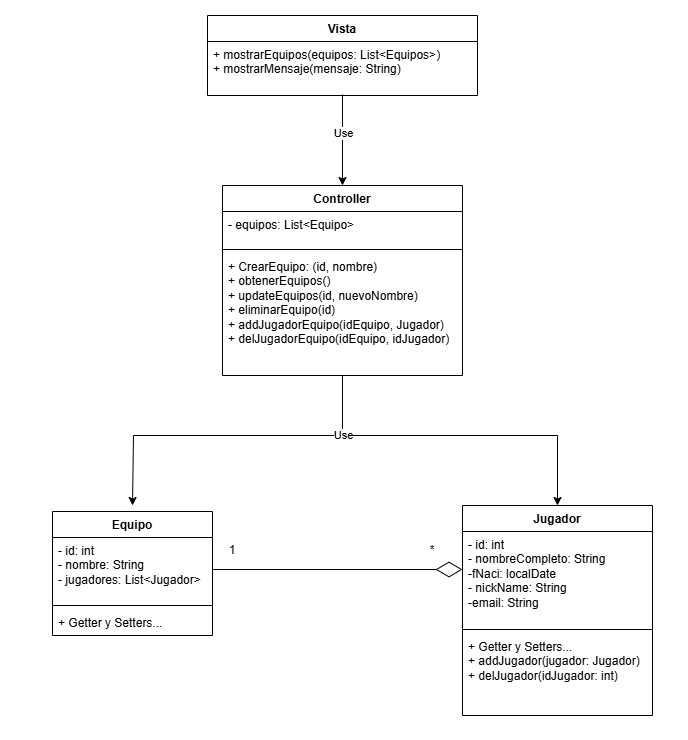

The diagram above was exported from draw.io. Its source (the exported page's mxGraphModel, read from the mxfile embedded in the PNG):
<mxGraphModel dx="1426" dy="743" grid="1" gridSize="10" guides="1" tooltips="1" connect="1" arrows="1" fold="1" page="1" pageScale="1" pageWidth="827" pageHeight="1169" math="0" shadow="0">
  <root>
    <mxCell id="0" />
    <mxCell id="1" parent="0" />
    <mxCell id="Qq2GTs-51kosqAnHL47y-5" value="Equipo" style="swimlane;fontStyle=1;align=center;verticalAlign=top;childLayout=stackLayout;horizontal=1;startSize=26;horizontalStack=0;resizeParent=1;resizeParentMax=0;resizeLast=0;collapsible=1;marginBottom=0;whiteSpace=wrap;html=1;" vertex="1" parent="1">
      <mxGeometry x="150" y="916" width="160" height="124" as="geometry" />
    </mxCell>
    <mxCell id="Qq2GTs-51kosqAnHL47y-6" value="&lt;div&gt;- id: int&lt;/div&gt;- nombre: String&lt;div&gt;- jugadores: List&amp;lt;Jugador&amp;gt;&lt;/div&gt;" style="text;strokeColor=none;fillColor=none;align=left;verticalAlign=top;spacingLeft=4;spacingRight=4;overflow=hidden;rotatable=0;points=[[0,0.5],[1,0.5]];portConstraint=eastwest;whiteSpace=wrap;html=1;" vertex="1" parent="Qq2GTs-51kosqAnHL47y-5">
      <mxGeometry y="26" width="160" height="64" as="geometry" />
    </mxCell>
    <mxCell id="Qq2GTs-51kosqAnHL47y-7" value="" style="line;strokeWidth=1;fillColor=none;align=left;verticalAlign=middle;spacingTop=-1;spacingLeft=3;spacingRight=3;rotatable=0;labelPosition=right;points=[];portConstraint=eastwest;strokeColor=inherit;" vertex="1" parent="Qq2GTs-51kosqAnHL47y-5">
      <mxGeometry y="90" width="160" height="8" as="geometry" />
    </mxCell>
    <mxCell id="Qq2GTs-51kosqAnHL47y-8" value="+ Getter y Setters..." style="text;strokeColor=none;fillColor=none;align=left;verticalAlign=top;spacingLeft=4;spacingRight=4;overflow=hidden;rotatable=0;points=[[0,0.5],[1,0.5]];portConstraint=eastwest;whiteSpace=wrap;html=1;" vertex="1" parent="Qq2GTs-51kosqAnHL47y-5">
      <mxGeometry y="98" width="160" height="26" as="geometry" />
    </mxCell>
    <mxCell id="EnIBGWrxy2tcK0UDLJl--1" value="" style="endArrow=diamondThin;endFill=0;endSize=24;html=1;rounded=0;exitX=1;exitY=0.5;exitDx=0;exitDy=0;" edge="1" parent="1" source="Qq2GTs-51kosqAnHL47y-6">
      <mxGeometry width="160" relative="1" as="geometry">
        <mxPoint x="240" y="730" as="sourcePoint" />
        <mxPoint x="560" y="974" as="targetPoint" />
      </mxGeometry>
    </mxCell>
    <mxCell id="EnIBGWrxy2tcK0UDLJl--2" value="Jugador" style="swimlane;fontStyle=1;align=center;verticalAlign=top;childLayout=stackLayout;horizontal=1;startSize=26;horizontalStack=0;resizeParent=1;resizeParentMax=0;resizeLast=0;collapsible=1;marginBottom=0;whiteSpace=wrap;html=1;" vertex="1" parent="1">
      <mxGeometry x="560" y="910" width="190" height="210" as="geometry" />
    </mxCell>
    <mxCell id="EnIBGWrxy2tcK0UDLJl--3" value="&lt;div&gt;- id: int&lt;/div&gt;&lt;div&gt;&lt;span style=&quot;background-color: transparent; color: light-dark(rgb(0, 0, 0), rgb(255, 255, 255));&quot;&gt;- nombreCompleto: String&lt;/span&gt;&lt;/div&gt;&lt;div&gt;-fNaci: localDate&lt;/div&gt;&lt;div&gt;- nickName: String&lt;/div&gt;&lt;div&gt;-email: String&lt;/div&gt;" style="text;strokeColor=none;fillColor=none;align=left;verticalAlign=top;spacingLeft=4;spacingRight=4;overflow=hidden;rotatable=0;points=[[0,0.5],[1,0.5]];portConstraint=eastwest;whiteSpace=wrap;html=1;" vertex="1" parent="EnIBGWrxy2tcK0UDLJl--2">
      <mxGeometry y="26" width="190" height="94" as="geometry" />
    </mxCell>
    <mxCell id="EnIBGWrxy2tcK0UDLJl--4" value="" style="line;strokeWidth=1;fillColor=none;align=left;verticalAlign=middle;spacingTop=-1;spacingLeft=3;spacingRight=3;rotatable=0;labelPosition=right;points=[];portConstraint=eastwest;strokeColor=inherit;" vertex="1" parent="EnIBGWrxy2tcK0UDLJl--2">
      <mxGeometry y="120" width="190" height="8" as="geometry" />
    </mxCell>
    <mxCell id="EnIBGWrxy2tcK0UDLJl--5" value="+ Getter y Setters...&lt;div&gt;+ addJugador(jugador: Jugador)&lt;/div&gt;&lt;div&gt;+ delJugador(idJugador: int)&lt;/div&gt;" style="text;strokeColor=none;fillColor=none;align=left;verticalAlign=top;spacingLeft=4;spacingRight=4;overflow=hidden;rotatable=0;points=[[0,0.5],[1,0.5]];portConstraint=eastwest;whiteSpace=wrap;html=1;" vertex="1" parent="EnIBGWrxy2tcK0UDLJl--2">
      <mxGeometry y="128" width="190" height="82" as="geometry" />
    </mxCell>
    <mxCell id="EnIBGWrxy2tcK0UDLJl--6" value="Controller" style="swimlane;fontStyle=1;align=center;verticalAlign=top;childLayout=stackLayout;horizontal=1;startSize=26;horizontalStack=0;resizeParent=1;resizeParentMax=0;resizeLast=0;collapsible=1;marginBottom=0;whiteSpace=wrap;html=1;" vertex="1" parent="1">
      <mxGeometry x="320" y="590" width="240" height="190" as="geometry" />
    </mxCell>
    <mxCell id="EnIBGWrxy2tcK0UDLJl--7" value="- equipos: List&amp;lt;Equipo&amp;gt;" style="text;strokeColor=none;fillColor=none;align=left;verticalAlign=top;spacingLeft=4;spacingRight=4;overflow=hidden;rotatable=0;points=[[0,0.5],[1,0.5]];portConstraint=eastwest;whiteSpace=wrap;html=1;" vertex="1" parent="EnIBGWrxy2tcK0UDLJl--6">
      <mxGeometry y="26" width="240" height="34" as="geometry" />
    </mxCell>
    <mxCell id="EnIBGWrxy2tcK0UDLJl--8" value="" style="line;strokeWidth=1;fillColor=none;align=left;verticalAlign=middle;spacingTop=-1;spacingLeft=3;spacingRight=3;rotatable=0;labelPosition=right;points=[];portConstraint=eastwest;strokeColor=inherit;" vertex="1" parent="EnIBGWrxy2tcK0UDLJl--6">
      <mxGeometry y="60" width="240" height="8" as="geometry" />
    </mxCell>
    <mxCell id="EnIBGWrxy2tcK0UDLJl--9" value="+ CrearEquipo: (id, nombre)&lt;div&gt;+ obtenerEquipos()&lt;/div&gt;&lt;div&gt;+ updateEquipos(id, nuevoNombre)&lt;/div&gt;&lt;div&gt;+ eliminarEquipo(id)&lt;/div&gt;&lt;div&gt;+ addJugadorEquipo(idEquipo, Jugador)&lt;/div&gt;&lt;div&gt;+ delJugadorEquipo(idEquipo, idJugador)&lt;/div&gt;" style="text;strokeColor=none;fillColor=none;align=left;verticalAlign=top;spacingLeft=4;spacingRight=4;overflow=hidden;rotatable=0;points=[[0,0.5],[1,0.5]];portConstraint=eastwest;whiteSpace=wrap;html=1;" vertex="1" parent="EnIBGWrxy2tcK0UDLJl--6">
      <mxGeometry y="68" width="240" height="122" as="geometry" />
    </mxCell>
    <mxCell id="EnIBGWrxy2tcK0UDLJl--15" value="Vista" style="swimlane;fontStyle=1;align=center;verticalAlign=top;childLayout=stackLayout;horizontal=1;startSize=26;horizontalStack=0;resizeParent=1;resizeParentMax=0;resizeLast=0;collapsible=1;marginBottom=0;whiteSpace=wrap;html=1;" vertex="1" parent="1">
      <mxGeometry x="305" y="420" width="270" height="80" as="geometry" />
    </mxCell>
    <mxCell id="EnIBGWrxy2tcK0UDLJl--16" value="&lt;div&gt;+ mostrarEquipos(equipos: List&amp;lt;Equipos&amp;gt;)&lt;/div&gt;&lt;div&gt;+ mostrarMensaje(mensaje: String)&lt;/div&gt;" style="text;strokeColor=none;fillColor=none;align=left;verticalAlign=top;spacingLeft=4;spacingRight=4;overflow=hidden;rotatable=0;points=[[0,0.5],[1,0.5]];portConstraint=eastwest;whiteSpace=wrap;html=1;" vertex="1" parent="EnIBGWrxy2tcK0UDLJl--15">
      <mxGeometry y="26" width="270" height="54" as="geometry" />
    </mxCell>
    <mxCell id="EnIBGWrxy2tcK0UDLJl--19" value="1" style="text;html=1;align=center;verticalAlign=middle;whiteSpace=wrap;rounded=0;" vertex="1" parent="1">
      <mxGeometry x="300" y="940" width="60" height="30" as="geometry" />
    </mxCell>
    <mxCell id="EnIBGWrxy2tcK0UDLJl--20" value="*" style="text;html=1;align=center;verticalAlign=middle;whiteSpace=wrap;rounded=0;" vertex="1" parent="1">
      <mxGeometry x="500" y="940" width="60" height="30" as="geometry" />
    </mxCell>
    <mxCell id="EnIBGWrxy2tcK0UDLJl--27" style="edgeStyle=orthogonalEdgeStyle;rounded=0;orthogonalLoop=1;jettySize=auto;html=1;exitX=0.5;exitY=0.981;exitDx=0;exitDy=0;entryX=0.5;entryY=0;entryDx=0;entryDy=0;exitPerimeter=0;" edge="1" parent="1" source="EnIBGWrxy2tcK0UDLJl--16" target="EnIBGWrxy2tcK0UDLJl--6">
      <mxGeometry relative="1" as="geometry">
        <mxPoint x="200" y="470" as="sourcePoint" />
        <mxPoint x="110" y="637" as="targetPoint" />
        <Array as="points" />
      </mxGeometry>
    </mxCell>
    <mxCell id="EnIBGWrxy2tcK0UDLJl--28" value="Use" style="edgeLabel;html=1;align=center;verticalAlign=middle;resizable=0;points=[];" vertex="1" connectable="0" parent="EnIBGWrxy2tcK0UDLJl--27">
      <mxGeometry x="-0.1403" relative="1" as="geometry">
        <mxPoint as="offset" />
      </mxGeometry>
    </mxCell>
    <mxCell id="EnIBGWrxy2tcK0UDLJl--34" style="edgeStyle=orthogonalEdgeStyle;rounded=0;orthogonalLoop=1;jettySize=auto;html=1;entryX=0.5;entryY=0;entryDx=0;entryDy=0;" edge="1" parent="1" source="EnIBGWrxy2tcK0UDLJl--9" target="EnIBGWrxy2tcK0UDLJl--2">
      <mxGeometry relative="1" as="geometry">
        <Array as="points">
          <mxPoint x="440" y="840" />
          <mxPoint x="655" y="840" />
        </Array>
      </mxGeometry>
    </mxCell>
    <mxCell id="EnIBGWrxy2tcK0UDLJl--35" style="edgeStyle=orthogonalEdgeStyle;rounded=0;orthogonalLoop=1;jettySize=auto;html=1;" edge="1" parent="1" source="EnIBGWrxy2tcK0UDLJl--9">
      <mxGeometry relative="1" as="geometry">
        <mxPoint x="230" y="910" as="targetPoint" />
        <Array as="points">
          <mxPoint x="440" y="840" />
          <mxPoint x="231" y="840" />
        </Array>
      </mxGeometry>
    </mxCell>
    <mxCell id="EnIBGWrxy2tcK0UDLJl--36" value="Use" style="edgeLabel;html=1;align=center;verticalAlign=middle;resizable=0;points=[];" vertex="1" connectable="0" parent="EnIBGWrxy2tcK0UDLJl--35">
      <mxGeometry x="-0.6519" relative="1" as="geometry">
        <mxPoint as="offset" />
      </mxGeometry>
    </mxCell>
  </root>
</mxGraphModel>